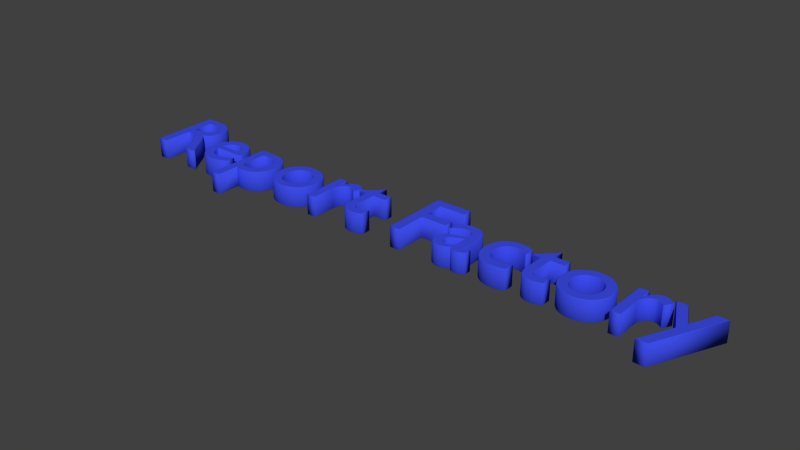 # Source: Rep_Fact2.blend  (saved by Blender 2.71.0; exported with 4.5.12 LTS)
import bpy
from mathutils import Matrix  # noqa: F401  (used for matrix-valued properties, if any)

bpy.ops.wm.read_factory_settings(use_empty=True)
scene = bpy.context.scene
scene.name = 'Scene'

# ---- collections
col_collection_1 = bpy.data.collections.new('Collection 1'); scene.collection.children.link(col_collection_1)

# ---- materials (node trees are filled in below, after node groups)
mat_material1 = bpy.data.materials.new('Material1')
mat_material1.alpha_threshold = 0.0
mat_material1.use_transparent_shadow = False
mat_material1.diffuse_color = (0.0466, 0.07289, 0.8, 1.0)
mat_material1.roughness = 0.5
mat_material1.line_color = (0.0, 0.0, 0.0, 1.0)

# ---- material node trees

# ---- world
world_world = bpy.data.worlds.new('World'); scene.world = world_world
world_world.color = (0.05088, 0.05088, 0.05088)
world_world.use_sun_shadow = False
world_world.sun_shadow_jitter_overblur = 0.0
world_world.cycles.sampling_method = 'MANUAL'
world_world.cycles.sample_map_resolution = 256

# ---- curves / text
txt_text_001 = bpy.data.curves.new('Text.001', 'FONT')
txt_text_001.dimensions = '2D'
txt_text_001.body = 'Report Factory'
txt_text_001.materials.append(mat_material1)
txt_text_001.use_path_clamp = True
txt_text_001.bevel_resolution = 0
txt_text_001.extrude = 0.1
txt_text_001.bevel_depth = 0.005

# ---- objects
ob_text = bpy.data.objects.new('Text', txt_text_001)

# ---- transforms, parenting, visibility, modifiers, constraints
ob_text.location = (4.511, -2.278, 2.434)
ob_text.lineart.crease_threshold = 0.0

# ---- collection membership
col_collection_1.objects.link(ob_text)

# ---- scene / render settings (as saved in the file)
scene.frame_start = 1; scene.frame_end = 250; scene.frame_set(1)
scene.render.engine = 'BLENDER_EEVEE_NEXT'
scene.render.resolution_percentage = 50
scene.render.dither_intensity = 0.0
scene.cycles.use_denoising = False
scene.cycles.samples = 10
scene.cycles.sampling_pattern = 'TABULATED_SOBOL'
scene.cycles.light_sampling_threshold = 0.0
scene.cycles.use_adaptive_sampling = False
scene.cycles.use_light_tree = False
scene.cycles.blur_glossy = 0.0
scene.cycles.volume_bounces = 1
scene.cycles.pixel_filter_type = 'GAUSSIAN'
scene.cycles.sample_clamp_indirect = 0.0
scene.view_settings.view_transform = 'Standard'
bpy.context.view_layer.update()

# ---- added for rendering (the .blend has no active camera and no usable light): camera, sun
cam_auto = bpy.data.cameras.new('AutoCamera')
cam_auto.lens = 50.0
cam_auto.sensor_width = 36.0
cam_auto.clip_end = 1000.0
ob_auto_camera = bpy.data.objects.new('AutoCamera', cam_auto)
scene.collection.objects.link(ob_auto_camera)
ob_auto_camera.location = (13.3706, -8.91922, 7.01197)
ob_auto_camera.rotation_euler = (1.09748, -7.21219e-08, 0.694738)
scene.camera = ob_auto_camera
light_auto_sun = bpy.data.lights.new('AutoSun', 'SUN')
light_auto_sun.energy = 3.0
light_auto_sun.angle = 0.0523599
ob_auto_sun = bpy.data.objects.new('AutoSun', light_auto_sun)
scene.collection.objects.link(ob_auto_sun)
ob_auto_sun.rotation_euler = (0.872665, 0.174533, 0.523599)
bpy.context.view_layer.update()
